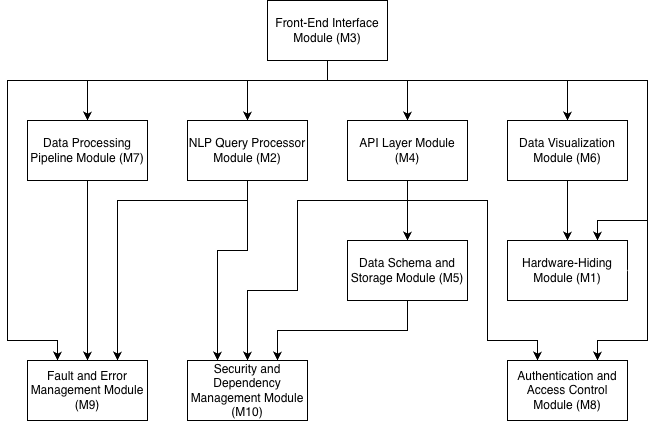

The diagram above was exported from draw.io. Its source (the exported page's mxGraphModel, read from the mxfile embedded in the PNG):
<mxGraphModel dx="885" dy="557" grid="1" gridSize="10" guides="1" tooltips="1" connect="1" arrows="1" fold="1" page="1" pageScale="1" pageWidth="850" pageHeight="1100" background="light-dark(#FFFFFF,#FFFFFF)" math="0" shadow="0">
  <root>
    <mxCell id="0" />
    <mxCell id="1" parent="0" />
    <mxCell id="fD5GETXcCKeVd1dEUGoS-1" value="&lt;font style=&quot;color: light-dark(rgb(0, 0, 0), rgb(0, 0, 0));&quot;&gt;Hardware-Hiding Module (M1)&lt;/font&gt;" style="rounded=0;whiteSpace=wrap;html=1;fillColor=light-dark(#FFFFFF,#FFFFFF);perimeterSpacing=0;strokeWidth=1;strokeColor=light-dark(#000000,#000000);" vertex="1" parent="1">
      <mxGeometry x="540" y="270" width="120" height="60" as="geometry" />
    </mxCell>
    <mxCell id="fD5GETXcCKeVd1dEUGoS-2" style="edgeStyle=orthogonalEdgeStyle;rounded=0;orthogonalLoop=1;jettySize=auto;html=1;exitX=1;exitY=0.5;exitDx=0;exitDy=0;entryX=0.917;entryY=0.5;entryDx=0;entryDy=0;entryPerimeter=0;" edge="1" parent="1" source="fD5GETXcCKeVd1dEUGoS-1" target="fD5GETXcCKeVd1dEUGoS-1">
      <mxGeometry relative="1" as="geometry" />
    </mxCell>
    <mxCell id="fD5GETXcCKeVd1dEUGoS-27" style="edgeStyle=orthogonalEdgeStyle;rounded=0;orthogonalLoop=1;jettySize=auto;html=1;entryX=0.75;entryY=0;entryDx=0;entryDy=0;strokeColor=light-dark(#000000,#000000);" edge="1" parent="1" source="fD5GETXcCKeVd1dEUGoS-4" target="fD5GETXcCKeVd1dEUGoS-11">
      <mxGeometry relative="1" as="geometry">
        <Array as="points">
          <mxPoint x="280" y="230" />
          <mxPoint x="150" y="230" />
        </Array>
      </mxGeometry>
    </mxCell>
    <mxCell id="fD5GETXcCKeVd1dEUGoS-28" style="edgeStyle=orthogonalEdgeStyle;rounded=0;orthogonalLoop=1;jettySize=auto;html=1;entryX=0.25;entryY=0;entryDx=0;entryDy=0;strokeColor=light-dark(#000000,#000000);" edge="1" parent="1" source="fD5GETXcCKeVd1dEUGoS-4" target="fD5GETXcCKeVd1dEUGoS-12">
      <mxGeometry relative="1" as="geometry">
        <Array as="points">
          <mxPoint x="280" y="280" />
          <mxPoint x="250" y="280" />
        </Array>
      </mxGeometry>
    </mxCell>
    <mxCell id="fD5GETXcCKeVd1dEUGoS-4" value="&lt;font style=&quot;color: light-dark(rgb(0, 0, 0), rgb(0, 0, 0));&quot;&gt;NLP Query Processor Module (M2)&lt;/font&gt;" style="rounded=0;whiteSpace=wrap;html=1;fillColor=light-dark(#FFFFFF,#FFFFFF);perimeterSpacing=0;strokeWidth=1;strokeColor=light-dark(#000000,#000000);" vertex="1" parent="1">
      <mxGeometry x="220" y="150" width="120" height="60" as="geometry" />
    </mxCell>
    <mxCell id="fD5GETXcCKeVd1dEUGoS-16" style="edgeStyle=orthogonalEdgeStyle;rounded=0;orthogonalLoop=1;jettySize=auto;html=1;entryX=0.5;entryY=0;entryDx=0;entryDy=0;strokeColor=light-dark(#000000,#000000);" edge="1" parent="1" source="fD5GETXcCKeVd1dEUGoS-5" target="fD5GETXcCKeVd1dEUGoS-6">
      <mxGeometry relative="1" as="geometry">
        <Array as="points">
          <mxPoint x="360" y="110" />
          <mxPoint x="440" y="110" />
        </Array>
      </mxGeometry>
    </mxCell>
    <mxCell id="fD5GETXcCKeVd1dEUGoS-22" style="edgeStyle=orthogonalEdgeStyle;rounded=0;orthogonalLoop=1;jettySize=auto;html=1;entryX=0.25;entryY=0;entryDx=0;entryDy=0;strokeColor=light-dark(#000000,#000000);exitX=0.5;exitY=1;exitDx=0;exitDy=0;" edge="1" parent="1" source="fD5GETXcCKeVd1dEUGoS-5" target="fD5GETXcCKeVd1dEUGoS-11">
      <mxGeometry relative="1" as="geometry">
        <Array as="points">
          <mxPoint x="360" y="110" />
          <mxPoint x="40" y="110" />
          <mxPoint x="40" y="370" />
          <mxPoint x="90" y="370" />
        </Array>
      </mxGeometry>
    </mxCell>
    <mxCell id="fD5GETXcCKeVd1dEUGoS-23" style="edgeStyle=orthogonalEdgeStyle;rounded=0;orthogonalLoop=1;jettySize=auto;html=1;entryX=0.5;entryY=0;entryDx=0;entryDy=0;strokeColor=light-dark(#000000,#000000);exitX=0.5;exitY=1;exitDx=0;exitDy=0;" edge="1" parent="1" source="fD5GETXcCKeVd1dEUGoS-5" target="fD5GETXcCKeVd1dEUGoS-8">
      <mxGeometry relative="1" as="geometry">
        <Array as="points">
          <mxPoint x="360" y="110" />
          <mxPoint x="600" y="110" />
        </Array>
      </mxGeometry>
    </mxCell>
    <mxCell id="fD5GETXcCKeVd1dEUGoS-24" style="edgeStyle=orthogonalEdgeStyle;rounded=0;orthogonalLoop=1;jettySize=auto;html=1;entryX=0.75;entryY=0;entryDx=0;entryDy=0;strokeColor=light-dark(#000000,#000000);exitX=0.5;exitY=1;exitDx=0;exitDy=0;" edge="1" parent="1" source="fD5GETXcCKeVd1dEUGoS-5" target="fD5GETXcCKeVd1dEUGoS-1">
      <mxGeometry relative="1" as="geometry">
        <Array as="points">
          <mxPoint x="360" y="110" />
          <mxPoint x="680" y="110" />
          <mxPoint x="680" y="250" />
          <mxPoint x="630" y="250" />
        </Array>
      </mxGeometry>
    </mxCell>
    <mxCell id="fD5GETXcCKeVd1dEUGoS-25" style="edgeStyle=orthogonalEdgeStyle;rounded=0;orthogonalLoop=1;jettySize=auto;html=1;entryX=0.5;entryY=0;entryDx=0;entryDy=0;strokeColor=light-dark(#000000,#000000);exitX=0.5;exitY=1;exitDx=0;exitDy=0;" edge="1" parent="1" source="fD5GETXcCKeVd1dEUGoS-5" target="fD5GETXcCKeVd1dEUGoS-4">
      <mxGeometry relative="1" as="geometry">
        <Array as="points">
          <mxPoint x="360" y="110" />
          <mxPoint x="280" y="110" />
        </Array>
      </mxGeometry>
    </mxCell>
    <mxCell id="fD5GETXcCKeVd1dEUGoS-29" style="edgeStyle=orthogonalEdgeStyle;rounded=0;orthogonalLoop=1;jettySize=auto;html=1;entryX=0.5;entryY=0;entryDx=0;entryDy=0;strokeColor=light-dark(#000000,#000000);exitX=0.5;exitY=1;exitDx=0;exitDy=0;" edge="1" parent="1" source="fD5GETXcCKeVd1dEUGoS-5" target="fD5GETXcCKeVd1dEUGoS-9">
      <mxGeometry relative="1" as="geometry">
        <Array as="points">
          <mxPoint x="360" y="110" />
          <mxPoint x="120" y="110" />
        </Array>
      </mxGeometry>
    </mxCell>
    <mxCell id="fD5GETXcCKeVd1dEUGoS-32" style="edgeStyle=orthogonalEdgeStyle;rounded=0;orthogonalLoop=1;jettySize=auto;html=1;exitX=0.5;exitY=1;exitDx=0;exitDy=0;entryX=0.75;entryY=0;entryDx=0;entryDy=0;strokeColor=light-dark(#000000,#000000);" edge="1" parent="1" source="fD5GETXcCKeVd1dEUGoS-5" target="fD5GETXcCKeVd1dEUGoS-10">
      <mxGeometry relative="1" as="geometry">
        <Array as="points">
          <mxPoint x="360" y="110" />
          <mxPoint x="680" y="110" />
          <mxPoint x="680" y="370" />
          <mxPoint x="630" y="370" />
        </Array>
      </mxGeometry>
    </mxCell>
    <mxCell id="fD5GETXcCKeVd1dEUGoS-5" value="&lt;font style=&quot;color: light-dark(rgb(0, 0, 0), rgb(0, 0, 0));&quot;&gt;Front-End Interface Module (M3)&lt;/font&gt;" style="rounded=0;whiteSpace=wrap;html=1;fillColor=light-dark(#FFFFFF,#FFFFFF);perimeterSpacing=0;strokeWidth=1;strokeColor=light-dark(#000000,#000000);" vertex="1" parent="1">
      <mxGeometry x="300" y="30" width="120" height="60" as="geometry" />
    </mxCell>
    <mxCell id="fD5GETXcCKeVd1dEUGoS-15" style="edgeStyle=orthogonalEdgeStyle;rounded=0;orthogonalLoop=1;jettySize=auto;html=1;entryX=0.5;entryY=0;entryDx=0;entryDy=0;strokeColor=light-dark(#000000,#000000);" edge="1" parent="1" source="fD5GETXcCKeVd1dEUGoS-6" target="fD5GETXcCKeVd1dEUGoS-7">
      <mxGeometry relative="1" as="geometry" />
    </mxCell>
    <mxCell id="fD5GETXcCKeVd1dEUGoS-19" style="edgeStyle=orthogonalEdgeStyle;rounded=0;orthogonalLoop=1;jettySize=auto;html=1;exitX=0;exitY=0.5;exitDx=0;exitDy=0;strokeColor=light-dark(#000000,#000000);entryX=0.5;entryY=0;entryDx=0;entryDy=0;" edge="1" parent="1" target="fD5GETXcCKeVd1dEUGoS-12">
      <mxGeometry relative="1" as="geometry">
        <mxPoint x="440" y="210" as="sourcePoint" />
        <mxPoint x="280" y="360" as="targetPoint" />
        <Array as="points">
          <mxPoint x="440" y="230" />
          <mxPoint x="330" y="230" />
          <mxPoint x="330" y="320" />
          <mxPoint x="280" y="320" />
        </Array>
      </mxGeometry>
    </mxCell>
    <mxCell id="fD5GETXcCKeVd1dEUGoS-33" style="edgeStyle=orthogonalEdgeStyle;rounded=0;orthogonalLoop=1;jettySize=auto;html=1;exitX=0.5;exitY=1;exitDx=0;exitDy=0;entryX=0.25;entryY=0;entryDx=0;entryDy=0;strokeColor=light-dark(#000000,#000000);" edge="1" parent="1" source="fD5GETXcCKeVd1dEUGoS-6" target="fD5GETXcCKeVd1dEUGoS-10">
      <mxGeometry relative="1" as="geometry">
        <Array as="points">
          <mxPoint x="440" y="230" />
          <mxPoint x="520" y="230" />
          <mxPoint x="520" y="370" />
          <mxPoint x="570" y="370" />
        </Array>
      </mxGeometry>
    </mxCell>
    <mxCell id="fD5GETXcCKeVd1dEUGoS-6" value="&lt;font style=&quot;color: light-dark(rgb(0, 0, 0), rgb(0, 0, 0));&quot;&gt;API Layer Module (M4)&lt;/font&gt;" style="rounded=0;whiteSpace=wrap;html=1;fillColor=light-dark(#FFFFFF,#FFFFFF);perimeterSpacing=0;strokeWidth=1;strokeColor=light-dark(#000000,#000000);" vertex="1" parent="1">
      <mxGeometry x="380" y="150" width="120" height="60" as="geometry" />
    </mxCell>
    <mxCell id="fD5GETXcCKeVd1dEUGoS-18" style="edgeStyle=orthogonalEdgeStyle;rounded=0;orthogonalLoop=1;jettySize=auto;html=1;entryX=0.75;entryY=0;entryDx=0;entryDy=0;strokeColor=light-dark(#000000,#000000);" edge="1" parent="1" source="fD5GETXcCKeVd1dEUGoS-7" target="fD5GETXcCKeVd1dEUGoS-12">
      <mxGeometry relative="1" as="geometry">
        <Array as="points">
          <mxPoint x="440" y="360" />
          <mxPoint x="310" y="360" />
        </Array>
      </mxGeometry>
    </mxCell>
    <mxCell id="fD5GETXcCKeVd1dEUGoS-7" value="&lt;font style=&quot;color: light-dark(rgb(0, 0, 0), rgb(0, 0, 0));&quot;&gt;Data Schema and Storage Module (M5)&lt;/font&gt;" style="rounded=0;whiteSpace=wrap;html=1;fillColor=light-dark(#FFFFFF,#FFFFFF);perimeterSpacing=0;strokeWidth=1;strokeColor=light-dark(#000000,#000000);" vertex="1" parent="1">
      <mxGeometry x="380" y="270" width="120" height="60" as="geometry" />
    </mxCell>
    <mxCell id="fD5GETXcCKeVd1dEUGoS-17" style="edgeStyle=orthogonalEdgeStyle;rounded=0;orthogonalLoop=1;jettySize=auto;html=1;entryX=0.5;entryY=0;entryDx=0;entryDy=0;strokeColor=light-dark(#000000,#000000);" edge="1" parent="1" source="fD5GETXcCKeVd1dEUGoS-8" target="fD5GETXcCKeVd1dEUGoS-1">
      <mxGeometry relative="1" as="geometry" />
    </mxCell>
    <mxCell id="fD5GETXcCKeVd1dEUGoS-8" value="&lt;font style=&quot;color: light-dark(rgb(0, 0, 0), rgb(0, 0, 0));&quot;&gt;Data Visualization Module (M6)&lt;/font&gt;" style="rounded=0;whiteSpace=wrap;html=1;fillColor=light-dark(#FFFFFF,#FFFFFF);perimeterSpacing=0;strokeWidth=1;strokeColor=light-dark(#000000,#000000);" vertex="1" parent="1">
      <mxGeometry x="540" y="150" width="120" height="60" as="geometry" />
    </mxCell>
    <mxCell id="fD5GETXcCKeVd1dEUGoS-31" style="edgeStyle=orthogonalEdgeStyle;rounded=0;orthogonalLoop=1;jettySize=auto;html=1;exitX=0.5;exitY=1;exitDx=0;exitDy=0;entryX=0.5;entryY=0;entryDx=0;entryDy=0;strokeColor=light-dark(#000000,#000000);" edge="1" parent="1" source="fD5GETXcCKeVd1dEUGoS-9" target="fD5GETXcCKeVd1dEUGoS-11">
      <mxGeometry relative="1" as="geometry" />
    </mxCell>
    <mxCell id="fD5GETXcCKeVd1dEUGoS-9" value="&lt;font style=&quot;color: light-dark(rgb(0, 0, 0), rgb(0, 0, 0));&quot;&gt;Data Processing Pipeline Module (M7)&lt;/font&gt;" style="rounded=0;whiteSpace=wrap;html=1;fillColor=light-dark(#FFFFFF,#FFFFFF);perimeterSpacing=0;strokeWidth=1;strokeColor=light-dark(#000000,#000000);" vertex="1" parent="1">
      <mxGeometry x="60" y="150" width="120" height="60" as="geometry" />
    </mxCell>
    <mxCell id="fD5GETXcCKeVd1dEUGoS-10" value="&lt;font style=&quot;color: light-dark(rgb(0, 0, 0), rgb(0, 0, 0));&quot;&gt;Authentication and Access Control Module (M8)&lt;/font&gt;" style="rounded=0;whiteSpace=wrap;html=1;fillColor=light-dark(#FFFFFF,#FFFFFF);perimeterSpacing=0;strokeWidth=1;strokeColor=light-dark(#000000,#000000);" vertex="1" parent="1">
      <mxGeometry x="540" y="390" width="120" height="60" as="geometry" />
    </mxCell>
    <mxCell id="fD5GETXcCKeVd1dEUGoS-11" value="&lt;font style=&quot;color: light-dark(rgb(0, 0, 0), rgb(0, 0, 0));&quot;&gt;Fault and Error Management Module (M9)&lt;/font&gt;" style="rounded=0;whiteSpace=wrap;html=1;fillColor=light-dark(#FFFFFF,#FFFFFF);perimeterSpacing=0;strokeWidth=1;strokeColor=light-dark(#000000,#000000);" vertex="1" parent="1">
      <mxGeometry x="60" y="390" width="120" height="60" as="geometry" />
    </mxCell>
    <mxCell id="fD5GETXcCKeVd1dEUGoS-12" value="&lt;font style=&quot;color: light-dark(rgb(0, 0, 0), rgb(0, 0, 0));&quot;&gt;Security and Dependency Management Module (M10)&lt;/font&gt;" style="rounded=0;whiteSpace=wrap;html=1;fillColor=light-dark(#FFFFFF,#FFFFFF);perimeterSpacing=0;strokeWidth=1;strokeColor=light-dark(#000000,#000000);" vertex="1" parent="1">
      <mxGeometry x="220" y="390" width="120" height="60" as="geometry" />
    </mxCell>
  </root>
</mxGraphModel>